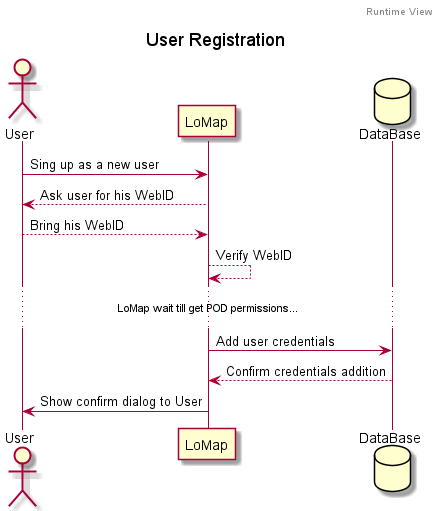

The diagram above was rendered by PlantUML. Its source (embedded in the PNG):
@startuml
header Runtime View
title User Registration
Actor User
Participant LoMap
Database DataBase as "DataBase"

User -> LoMap: Sing up as a new user
User <-- LoMap: Ask user for his WebID
User --> LoMap: Bring his WebID
LoMap --> LoMap: Verify WebID

...LoMap wait till get POD permissions......

LoMap -> DataBase: Add user credentials
LoMap <-- DataBase: Confirm credentials addition
User <- LoMap: Show confirm dialog to User
@enduml